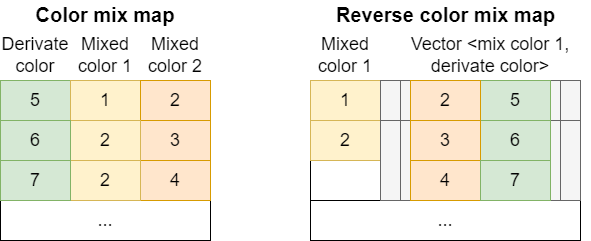

The diagram above was exported from draw.io. Its source (the exported page's mxGraphModel, read from the mxfile embedded in the PNG):
<mxGraphModel dx="1024" dy="652" grid="1" gridSize="10" guides="1" tooltips="1" connect="1" arrows="1" fold="1" page="1" pageScale="1" pageWidth="850" pageHeight="1100" math="0" shadow="0">
  <root>
    <mxCell id="0" />
    <mxCell id="1" parent="0" />
    <mxCell id="pjH26CNfc0G3s8_s7k4F-1" value="" style="rounded=0;whiteSpace=wrap;html=1;" parent="1" vertex="1">
      <mxGeometry x="80" y="120" width="210" height="160" as="geometry" />
    </mxCell>
    <mxCell id="pjH26CNfc0G3s8_s7k4F-2" value="5" style="rounded=0;whiteSpace=wrap;html=1;fontSize=18;fillColor=#d5e8d4;strokeColor=#82b366;" parent="1" vertex="1">
      <mxGeometry x="80" y="120" width="70" height="40" as="geometry" />
    </mxCell>
    <mxCell id="pjH26CNfc0G3s8_s7k4F-3" value="1" style="rounded=0;whiteSpace=wrap;html=1;fontSize=18;fillColor=#fff2cc;strokeColor=#d6b656;" parent="1" vertex="1">
      <mxGeometry x="150" y="120" width="70" height="40" as="geometry" />
    </mxCell>
    <mxCell id="pjH26CNfc0G3s8_s7k4F-4" value="2" style="rounded=0;whiteSpace=wrap;html=1;fontSize=18;fillColor=#ffe6cc;strokeColor=#d79b00;" parent="1" vertex="1">
      <mxGeometry x="220" y="120" width="70" height="40" as="geometry" />
    </mxCell>
    <mxCell id="pjH26CNfc0G3s8_s7k4F-5" value="3" style="rounded=0;whiteSpace=wrap;html=1;fontSize=18;fillColor=#ffe6cc;strokeColor=#d79b00;" parent="1" vertex="1">
      <mxGeometry x="220" y="160" width="70" height="40" as="geometry" />
    </mxCell>
    <mxCell id="pjH26CNfc0G3s8_s7k4F-6" value="2" style="rounded=0;whiteSpace=wrap;html=1;fontSize=18;fillColor=#fff2cc;strokeColor=#d6b656;" parent="1" vertex="1">
      <mxGeometry x="150" y="160" width="70" height="40" as="geometry" />
    </mxCell>
    <mxCell id="pjH26CNfc0G3s8_s7k4F-7" value="6" style="rounded=0;whiteSpace=wrap;html=1;fontSize=18;fillColor=#d5e8d4;strokeColor=#82b366;" parent="1" vertex="1">
      <mxGeometry x="80" y="160" width="70" height="40" as="geometry" />
    </mxCell>
    <mxCell id="pjH26CNfc0G3s8_s7k4F-8" value="..." style="rounded=0;whiteSpace=wrap;html=1;fontSize=18;" parent="1" vertex="1">
      <mxGeometry x="80" y="240" width="210" height="40" as="geometry" />
    </mxCell>
    <mxCell id="pjH26CNfc0G3s8_s7k4F-9" value="Derivate&lt;br&gt;color" style="text;html=1;strokeColor=none;fillColor=none;align=center;verticalAlign=middle;whiteSpace=wrap;rounded=0;fontSize=18;" parent="1" vertex="1">
      <mxGeometry x="85" y="80" width="60" height="30" as="geometry" />
    </mxCell>
    <mxCell id="pjH26CNfc0G3s8_s7k4F-11" value="Mixed&lt;br&gt;color 1" style="text;html=1;strokeColor=none;fillColor=none;align=center;verticalAlign=middle;whiteSpace=wrap;rounded=0;fontSize=18;" parent="1" vertex="1">
      <mxGeometry x="155" y="80" width="60" height="30" as="geometry" />
    </mxCell>
    <mxCell id="pjH26CNfc0G3s8_s7k4F-12" value="Mixed&lt;br&gt;color 2" style="text;html=1;strokeColor=none;fillColor=none;align=center;verticalAlign=middle;whiteSpace=wrap;rounded=0;fontSize=18;" parent="1" vertex="1">
      <mxGeometry x="225" y="80" width="60" height="30" as="geometry" />
    </mxCell>
    <mxCell id="pjH26CNfc0G3s8_s7k4F-14" value="&lt;b&gt;&lt;font style=&quot;font-size: 20px;&quot;&gt;Color mix map&lt;/font&gt;&lt;/b&gt;" style="text;html=1;strokeColor=none;fillColor=none;align=center;verticalAlign=middle;whiteSpace=wrap;rounded=0;fontSize=18;" parent="1" vertex="1">
      <mxGeometry x="80" y="40" width="210" height="30" as="geometry" />
    </mxCell>
    <mxCell id="pjH26CNfc0G3s8_s7k4F-15" value="" style="rounded=0;whiteSpace=wrap;html=1;" parent="1" vertex="1">
      <mxGeometry x="390" y="120" width="270" height="160" as="geometry" />
    </mxCell>
    <mxCell id="pjH26CNfc0G3s8_s7k4F-16" value="1" style="rounded=0;whiteSpace=wrap;html=1;fontSize=18;fillColor=#fff2cc;strokeColor=#d6b656;" parent="1" vertex="1">
      <mxGeometry x="390" y="120" width="70" height="40" as="geometry" />
    </mxCell>
    <mxCell id="pjH26CNfc0G3s8_s7k4F-22" value="..." style="rounded=0;whiteSpace=wrap;html=1;fontSize=18;" parent="1" vertex="1">
      <mxGeometry x="390" y="240" width="270" height="40" as="geometry" />
    </mxCell>
    <mxCell id="pjH26CNfc0G3s8_s7k4F-24" value="Mixed&lt;br&gt;color 1" style="text;html=1;strokeColor=none;fillColor=none;align=center;verticalAlign=middle;whiteSpace=wrap;rounded=0;fontSize=18;" parent="1" vertex="1">
      <mxGeometry x="395" y="80" width="60" height="30" as="geometry" />
    </mxCell>
    <mxCell id="pjH26CNfc0G3s8_s7k4F-26" value="&lt;b&gt;&lt;font style=&quot;font-size: 20px;&quot;&gt;Reverse color mix map&lt;/font&gt;&lt;/b&gt;" style="text;html=1;strokeColor=none;fillColor=none;align=center;verticalAlign=middle;whiteSpace=wrap;rounded=0;fontSize=18;" parent="1" vertex="1">
      <mxGeometry x="412.5" y="40" width="225" height="30" as="geometry" />
    </mxCell>
    <mxCell id="pjH26CNfc0G3s8_s7k4F-27" value="2" style="rounded=0;whiteSpace=wrap;html=1;fontSize=18;fillColor=#fff2cc;strokeColor=#d6b656;" parent="1" vertex="1">
      <mxGeometry x="390" y="160" width="70" height="40" as="geometry" />
    </mxCell>
    <mxCell id="pjH26CNfc0G3s8_s7k4F-32" value="4" style="rounded=0;whiteSpace=wrap;html=1;fontSize=18;fillColor=#ffe6cc;strokeColor=#d79b00;" parent="1" vertex="1">
      <mxGeometry x="220" y="200" width="70" height="40" as="geometry" />
    </mxCell>
    <mxCell id="pjH26CNfc0G3s8_s7k4F-33" value="2" style="rounded=0;whiteSpace=wrap;html=1;fontSize=18;fillColor=#fff2cc;strokeColor=#d6b656;" parent="1" vertex="1">
      <mxGeometry x="150" y="200" width="70" height="40" as="geometry" />
    </mxCell>
    <mxCell id="pjH26CNfc0G3s8_s7k4F-34" value="7" style="rounded=0;whiteSpace=wrap;html=1;fontSize=18;fillColor=#d5e8d4;strokeColor=#82b366;" parent="1" vertex="1">
      <mxGeometry x="80" y="200" width="70" height="40" as="geometry" />
    </mxCell>
    <mxCell id="pjH26CNfc0G3s8_s7k4F-36" value="" style="shape=process;whiteSpace=wrap;html=1;backgroundOutline=1;fontSize=20;fillColor=#f5f5f5;fontColor=#333333;strokeColor=#666666;" parent="1" vertex="1">
      <mxGeometry x="460" y="120" width="200" height="40" as="geometry" />
    </mxCell>
    <mxCell id="pjH26CNfc0G3s8_s7k4F-30" value="5" style="rounded=0;whiteSpace=wrap;html=1;fontSize=18;fillColor=#d5e8d4;strokeColor=#82b366;" parent="1" vertex="1">
      <mxGeometry x="560" y="120" width="70" height="40" as="geometry" />
    </mxCell>
    <mxCell id="pjH26CNfc0G3s8_s7k4F-38" value="" style="shape=process;whiteSpace=wrap;html=1;backgroundOutline=1;fontSize=20;fillColor=#f5f5f5;fontColor=#333333;strokeColor=#666666;" parent="1" vertex="1">
      <mxGeometry x="460" y="160" width="200" height="80" as="geometry" />
    </mxCell>
    <mxCell id="pjH26CNfc0G3s8_s7k4F-31" value="6" style="rounded=0;whiteSpace=wrap;html=1;fontSize=18;fillColor=#d5e8d4;strokeColor=#82b366;" parent="1" vertex="1">
      <mxGeometry x="560" y="160" width="70" height="40" as="geometry" />
    </mxCell>
    <mxCell id="pjH26CNfc0G3s8_s7k4F-23" value="Vector &amp;lt;mix color 1, derivate color&amp;gt;" style="text;html=1;strokeColor=none;fillColor=none;align=center;verticalAlign=middle;whiteSpace=wrap;rounded=0;fontSize=18;" parent="1" vertex="1">
      <mxGeometry x="470" y="80" width="200" height="30" as="geometry" />
    </mxCell>
    <mxCell id="pjH26CNfc0G3s8_s7k4F-21" value="2" style="rounded=0;whiteSpace=wrap;html=1;fontSize=18;fillColor=#ffe6cc;strokeColor=#d79b00;" parent="1" vertex="1">
      <mxGeometry x="490" y="120" width="70" height="40" as="geometry" />
    </mxCell>
    <mxCell id="pjH26CNfc0G3s8_s7k4F-29" value="3" style="rounded=0;whiteSpace=wrap;html=1;fontSize=18;fillColor=#ffe6cc;strokeColor=#d79b00;" parent="1" vertex="1">
      <mxGeometry x="490" y="160" width="70" height="40" as="geometry" />
    </mxCell>
    <mxCell id="pjH26CNfc0G3s8_s7k4F-39" value="4" style="rounded=0;whiteSpace=wrap;html=1;fontSize=18;fillColor=#ffe6cc;strokeColor=#d79b00;" parent="1" vertex="1">
      <mxGeometry x="490" y="200" width="70" height="40" as="geometry" />
    </mxCell>
    <mxCell id="pjH26CNfc0G3s8_s7k4F-40" value="7" style="rounded=0;whiteSpace=wrap;html=1;fontSize=18;fillColor=#d5e8d4;strokeColor=#82b366;" parent="1" vertex="1">
      <mxGeometry x="560" y="200" width="70" height="40" as="geometry" />
    </mxCell>
  </root>
</mxGraphModel>